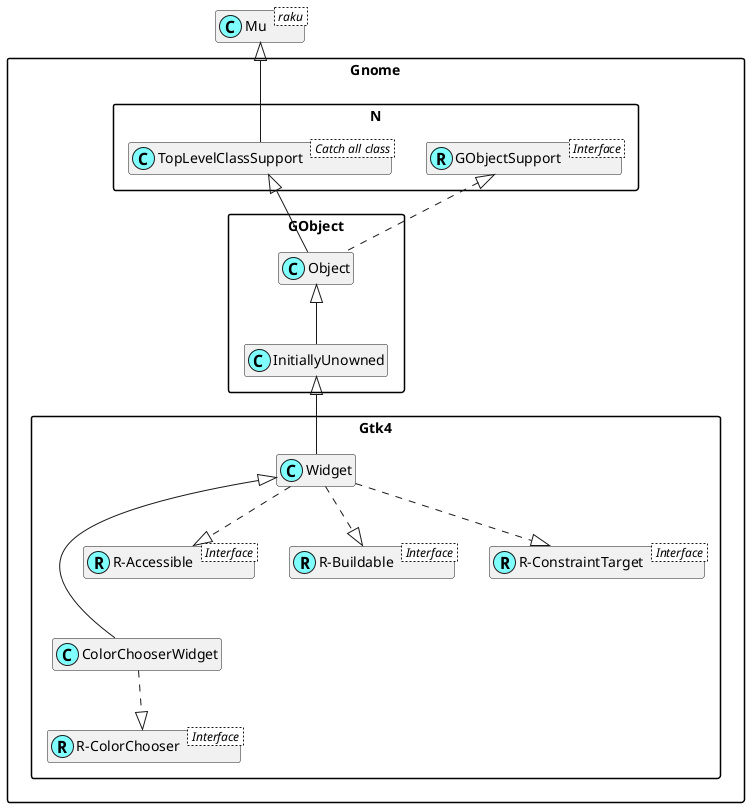

The diagram above was rendered by PlantUML. Its source (embedded in the PNG):
@startuml
'scale 0.8

skinparam packageStyle rectangle
skinparam stereotypeCBackgroundColor #80ffff
set namespaceSeparator ::
hide members

class Mu < raku >

class Gnome::N::TopLevelClassSupport < Catch all class >
Mu <|-- Gnome::N::TopLevelClassSupport

Interface Gnome::N::GObjectSupport < Interface >
class Gnome::N::GObjectSupport <<(R,#80ffff)>>

Interface Gnome::Gtk4::R-ColorChooser < Interface >
class "Gnome::Gtk4::R-ColorChooser" <<(R,#80ffff)>>
Gnome::Gtk4::ColorChooserWidget ..|> "Gnome::Gtk4::R-ColorChooser"
Gnome::Gtk4::Widget <|--- Gnome::Gtk4::ColorChooserWidget

Interface Gnome::Gtk4::R-Accessible < Interface >
class "Gnome::Gtk4::R-Accessible" <<(R,#80ffff)>>
Gnome::Gtk4::Widget ..|> "Gnome::Gtk4::R-Accessible"

Interface Gnome::Gtk4::R-Buildable < Interface >
class "Gnome::Gtk4::R-Buildable" <<(R,#80ffff)>>
Gnome::Gtk4::Widget ..|> "Gnome::Gtk4::R-Buildable"

Interface Gnome::Gtk4::R-ConstraintTarget < Interface >
class "Gnome::Gtk4::R-ConstraintTarget" <<(R,#80ffff)>>
Gnome::Gtk4::Widget ..|> "Gnome::Gtk4::R-ConstraintTarget"
Gnome::GObject::InitiallyUnowned <|-- Gnome::Gtk4::Widget
Gnome::GObject::Object <|-- Gnome::GObject::InitiallyUnowned
Gnome::N::TopLevelClassSupport <|-- Gnome::GObject::Object
Gnome::N::GObjectSupport <|. Gnome::GObject::Object

@enduml